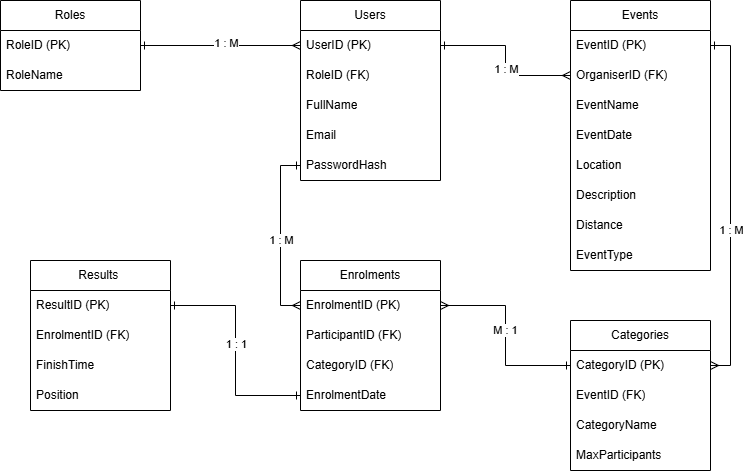

The diagram above was exported from draw.io. Its source (the exported page's mxGraphModel, read from the mxfile embedded in the PNG):
<mxGraphModel dx="984" dy="572" grid="1" gridSize="10" guides="1" tooltips="1" connect="1" arrows="1" fold="1" page="1" pageScale="1" pageWidth="850" pageHeight="1100" math="0" shadow="0">
  <root>
    <mxCell id="0" />
    <mxCell id="1" parent="0" />
    <mxCell id="OFYXjOBXacTRlihF-Mab-1" parent="1" style="swimlane;fontStyle=0;childLayout=stackLayout;horizontal=1;startSize=30;horizontalStack=0;resizeParent=1;resizeParentMax=0;resizeLast=0;collapsible=1;marginBottom=0;whiteSpace=wrap;html=1;" value="Roles" vertex="1">
      <mxGeometry height="90" width="140" x="40" y="60" as="geometry" />
    </mxCell>
    <mxCell id="OFYXjOBXacTRlihF-Mab-2" parent="OFYXjOBXacTRlihF-Mab-1" style="text;strokeColor=none;fillColor=none;align=left;verticalAlign=middle;spacingLeft=4;spacingRight=4;overflow=hidden;points=[[0,0.5],[1,0.5]];portConstraint=eastwest;rotatable=0;whiteSpace=wrap;html=1;" value="RoleID (PK)" vertex="1">
      <mxGeometry height="30" width="140" y="30" as="geometry" />
    </mxCell>
    <mxCell id="OFYXjOBXacTRlihF-Mab-3" parent="OFYXjOBXacTRlihF-Mab-1" style="text;strokeColor=none;fillColor=none;align=left;verticalAlign=middle;spacingLeft=4;spacingRight=4;overflow=hidden;points=[[0,0.5],[1,0.5]];portConstraint=eastwest;rotatable=0;whiteSpace=wrap;html=1;" value="RoleName" vertex="1">
      <mxGeometry height="30" width="140" y="60" as="geometry" />
    </mxCell>
    <mxCell id="OFYXjOBXacTRlihF-Mab-5" parent="1" style="swimlane;fontStyle=0;childLayout=stackLayout;horizontal=1;startSize=30;horizontalStack=0;resizeParent=1;resizeParentMax=0;resizeLast=0;collapsible=1;marginBottom=0;whiteSpace=wrap;html=1;" value="Users" vertex="1">
      <mxGeometry height="180" width="140" x="340" y="60" as="geometry" />
    </mxCell>
    <mxCell id="OFYXjOBXacTRlihF-Mab-6" parent="OFYXjOBXacTRlihF-Mab-5" style="text;strokeColor=none;fillColor=none;align=left;verticalAlign=middle;spacingLeft=4;spacingRight=4;overflow=hidden;points=[[0,0.5],[1,0.5]];portConstraint=eastwest;rotatable=0;whiteSpace=wrap;html=1;" value="UserID (PK)" vertex="1">
      <mxGeometry height="30" width="140" y="30" as="geometry" />
    </mxCell>
    <mxCell id="OFYXjOBXacTRlihF-Mab-7" parent="OFYXjOBXacTRlihF-Mab-5" style="text;strokeColor=none;fillColor=none;align=left;verticalAlign=middle;spacingLeft=4;spacingRight=4;overflow=hidden;points=[[0,0.5],[1,0.5]];portConstraint=eastwest;rotatable=0;whiteSpace=wrap;html=1;" value="RoleID (FK)" vertex="1">
      <mxGeometry height="30" width="140" y="60" as="geometry" />
    </mxCell>
    <mxCell id="OFYXjOBXacTRlihF-Mab-8" parent="OFYXjOBXacTRlihF-Mab-5" style="text;strokeColor=none;fillColor=none;align=left;verticalAlign=middle;spacingLeft=4;spacingRight=4;overflow=hidden;points=[[0,0.5],[1,0.5]];portConstraint=eastwest;rotatable=0;whiteSpace=wrap;html=1;" value="FullName" vertex="1">
      <mxGeometry height="30" width="140" y="90" as="geometry" />
    </mxCell>
    <mxCell id="OFYXjOBXacTRlihF-Mab-9" parent="OFYXjOBXacTRlihF-Mab-5" style="text;strokeColor=none;fillColor=none;align=left;verticalAlign=middle;spacingLeft=4;spacingRight=4;overflow=hidden;points=[[0,0.5],[1,0.5]];portConstraint=eastwest;rotatable=0;whiteSpace=wrap;html=1;" value="Email" vertex="1">
      <mxGeometry height="30" width="140" y="120" as="geometry" />
    </mxCell>
    <mxCell id="OFYXjOBXacTRlihF-Mab-10" parent="OFYXjOBXacTRlihF-Mab-5" style="text;strokeColor=none;fillColor=none;align=left;verticalAlign=middle;spacingLeft=4;spacingRight=4;overflow=hidden;points=[[0,0.5],[1,0.5]];portConstraint=eastwest;rotatable=0;whiteSpace=wrap;html=1;" value="PasswordHash" vertex="1">
      <mxGeometry height="30" width="140" y="150" as="geometry" />
    </mxCell>
    <mxCell id="OFYXjOBXacTRlihF-Mab-14" edge="1" parent="1" source="OFYXjOBXacTRlihF-Mab-2" style="edgeStyle=orthogonalEdgeStyle;rounded=0;orthogonalLoop=1;jettySize=auto;html=1;exitX=1;exitY=0.5;exitDx=0;exitDy=0;entryX=0;entryY=0.5;entryDx=0;entryDy=0;endArrow=ERmany;endFill=0;targetPerimeterSpacing=1;jumpStyle=none;startArrow=ERone;startFill=0;" target="OFYXjOBXacTRlihF-Mab-6">
      <mxGeometry relative="1" as="geometry" />
    </mxCell>
    <mxCell id="OFYXjOBXacTRlihF-Mab-52" connectable="0" parent="OFYXjOBXacTRlihF-Mab-14" style="edgeLabel;html=1;align=center;verticalAlign=middle;resizable=0;points=[];" value="1 : M" vertex="1">
      <mxGeometry relative="1" x="0.0625" y="3" as="geometry">
        <mxPoint as="offset" />
      </mxGeometry>
    </mxCell>
    <mxCell id="OFYXjOBXacTRlihF-Mab-15" parent="1" style="swimlane;fontStyle=0;childLayout=stackLayout;horizontal=1;startSize=30;horizontalStack=0;resizeParent=1;resizeParentMax=0;resizeLast=0;collapsible=1;marginBottom=0;whiteSpace=wrap;html=1;" value="Events" vertex="1">
      <mxGeometry height="270" width="140" x="610" y="60" as="geometry" />
    </mxCell>
    <mxCell id="OFYXjOBXacTRlihF-Mab-16" parent="OFYXjOBXacTRlihF-Mab-15" style="text;strokeColor=none;fillColor=none;align=left;verticalAlign=middle;spacingLeft=4;spacingRight=4;overflow=hidden;points=[[0,0.5],[1,0.5]];portConstraint=eastwest;rotatable=0;whiteSpace=wrap;html=1;" value="EventID (PK)" vertex="1">
      <mxGeometry height="30" width="140" y="30" as="geometry" />
    </mxCell>
    <mxCell id="OFYXjOBXacTRlihF-Mab-17" parent="OFYXjOBXacTRlihF-Mab-15" style="text;strokeColor=none;fillColor=none;align=left;verticalAlign=middle;spacingLeft=4;spacingRight=4;overflow=hidden;points=[[0,0.5],[1,0.5]];portConstraint=eastwest;rotatable=0;whiteSpace=wrap;html=1;" value="OrganiserID (FK)" vertex="1">
      <mxGeometry height="30" width="140" y="60" as="geometry" />
    </mxCell>
    <mxCell id="OFYXjOBXacTRlihF-Mab-18" parent="OFYXjOBXacTRlihF-Mab-15" style="text;strokeColor=none;fillColor=none;align=left;verticalAlign=middle;spacingLeft=4;spacingRight=4;overflow=hidden;points=[[0,0.5],[1,0.5]];portConstraint=eastwest;rotatable=0;whiteSpace=wrap;html=1;" value="EventName" vertex="1">
      <mxGeometry height="30" width="140" y="90" as="geometry" />
    </mxCell>
    <mxCell id="OFYXjOBXacTRlihF-Mab-23" parent="OFYXjOBXacTRlihF-Mab-15" style="text;strokeColor=none;fillColor=none;align=left;verticalAlign=middle;spacingLeft=4;spacingRight=4;overflow=hidden;points=[[0,0.5],[1,0.5]];portConstraint=eastwest;rotatable=0;whiteSpace=wrap;html=1;" value="EventDate" vertex="1">
      <mxGeometry height="30" width="140" y="120" as="geometry" />
    </mxCell>
    <mxCell id="OFYXjOBXacTRlihF-Mab-24" parent="OFYXjOBXacTRlihF-Mab-15" style="text;strokeColor=none;fillColor=none;align=left;verticalAlign=middle;spacingLeft=4;spacingRight=4;overflow=hidden;points=[[0,0.5],[1,0.5]];portConstraint=eastwest;rotatable=0;whiteSpace=wrap;html=1;" value="Location" vertex="1">
      <mxGeometry height="30" width="140" y="150" as="geometry" />
    </mxCell>
    <mxCell id="GFbISwZ34tnU3t0u_JnR-1" parent="OFYXjOBXacTRlihF-Mab-15" style="text;strokeColor=none;fillColor=none;align=left;verticalAlign=middle;spacingLeft=4;spacingRight=4;overflow=hidden;points=[[0,0.5],[1,0.5]];portConstraint=eastwest;rotatable=0;whiteSpace=wrap;html=1;" value="Description" vertex="1">
      <mxGeometry height="30" width="140" y="180" as="geometry" />
    </mxCell>
    <mxCell id="GFbISwZ34tnU3t0u_JnR-2" parent="OFYXjOBXacTRlihF-Mab-15" style="text;strokeColor=none;fillColor=none;align=left;verticalAlign=middle;spacingLeft=4;spacingRight=4;overflow=hidden;points=[[0,0.5],[1,0.5]];portConstraint=eastwest;rotatable=0;whiteSpace=wrap;html=1;" value="Distance" vertex="1">
      <mxGeometry height="30" width="140" y="210" as="geometry" />
    </mxCell>
    <mxCell id="GFbISwZ34tnU3t0u_JnR-3" parent="OFYXjOBXacTRlihF-Mab-15" style="text;strokeColor=none;fillColor=none;align=left;verticalAlign=middle;spacingLeft=4;spacingRight=4;overflow=hidden;points=[[0,0.5],[1,0.5]];portConstraint=eastwest;rotatable=0;whiteSpace=wrap;html=1;" value="EventType" vertex="1">
      <mxGeometry height="30" width="140" y="240" as="geometry" />
    </mxCell>
    <mxCell id="OFYXjOBXacTRlihF-Mab-29" edge="1" parent="1" source="OFYXjOBXacTRlihF-Mab-6" style="edgeStyle=orthogonalEdgeStyle;rounded=0;orthogonalLoop=1;jettySize=auto;html=1;exitX=1;exitY=0.5;exitDx=0;exitDy=0;entryX=0;entryY=0.5;entryDx=0;entryDy=0;startArrow=ERone;startFill=0;endArrow=ERmany;endFill=0;" target="OFYXjOBXacTRlihF-Mab-17">
      <mxGeometry relative="1" as="geometry" />
    </mxCell>
    <mxCell id="OFYXjOBXacTRlihF-Mab-53" connectable="0" parent="OFYXjOBXacTRlihF-Mab-29" style="edgeLabel;html=1;align=center;verticalAlign=middle;resizable=0;points=[];" value="1 : M" vertex="1">
      <mxGeometry relative="1" x="0.0975" as="geometry">
        <mxPoint as="offset" />
      </mxGeometry>
    </mxCell>
    <mxCell id="OFYXjOBXacTRlihF-Mab-30" parent="1" style="swimlane;fontStyle=0;childLayout=stackLayout;horizontal=1;startSize=30;horizontalStack=0;resizeParent=1;resizeParentMax=0;resizeLast=0;collapsible=1;marginBottom=0;whiteSpace=wrap;html=1;" value="Categories" vertex="1">
      <mxGeometry height="150" width="140" x="610" y="380" as="geometry" />
    </mxCell>
    <mxCell id="OFYXjOBXacTRlihF-Mab-31" parent="OFYXjOBXacTRlihF-Mab-30" style="text;strokeColor=none;fillColor=none;align=left;verticalAlign=middle;spacingLeft=4;spacingRight=4;overflow=hidden;points=[[0,0.5],[1,0.5]];portConstraint=eastwest;rotatable=0;whiteSpace=wrap;html=1;" value="CategoryID (PK)" vertex="1">
      <mxGeometry height="30" width="140" y="30" as="geometry" />
    </mxCell>
    <mxCell id="OFYXjOBXacTRlihF-Mab-32" parent="OFYXjOBXacTRlihF-Mab-30" style="text;strokeColor=none;fillColor=none;align=left;verticalAlign=middle;spacingLeft=4;spacingRight=4;overflow=hidden;points=[[0,0.5],[1,0.5]];portConstraint=eastwest;rotatable=0;whiteSpace=wrap;html=1;" value="EventID (FK)" vertex="1">
      <mxGeometry height="30" width="140" y="60" as="geometry" />
    </mxCell>
    <mxCell id="OFYXjOBXacTRlihF-Mab-33" parent="OFYXjOBXacTRlihF-Mab-30" style="text;strokeColor=none;fillColor=none;align=left;verticalAlign=middle;spacingLeft=4;spacingRight=4;overflow=hidden;points=[[0,0.5],[1,0.5]];portConstraint=eastwest;rotatable=0;whiteSpace=wrap;html=1;" value="CategoryName&amp;nbsp;" vertex="1">
      <mxGeometry height="30" width="140" y="90" as="geometry" />
    </mxCell>
    <mxCell id="OFYXjOBXacTRlihF-Mab-34" parent="OFYXjOBXacTRlihF-Mab-30" style="text;strokeColor=none;fillColor=none;align=left;verticalAlign=middle;spacingLeft=4;spacingRight=4;overflow=hidden;points=[[0,0.5],[1,0.5]];portConstraint=eastwest;rotatable=0;whiteSpace=wrap;html=1;" value="MaxParticipants" vertex="1">
      <mxGeometry height="30" width="140" y="120" as="geometry" />
    </mxCell>
    <mxCell id="OFYXjOBXacTRlihF-Mab-36" edge="1" parent="1" source="OFYXjOBXacTRlihF-Mab-16" style="edgeStyle=orthogonalEdgeStyle;rounded=0;orthogonalLoop=1;jettySize=auto;html=1;exitX=1;exitY=0.5;exitDx=0;exitDy=0;entryX=1;entryY=0.5;entryDx=0;entryDy=0;startArrow=ERone;startFill=0;endArrow=ERmany;endFill=0;" target="OFYXjOBXacTRlihF-Mab-31">
      <mxGeometry relative="1" as="geometry" />
    </mxCell>
    <mxCell id="OFYXjOBXacTRlihF-Mab-54" connectable="0" parent="OFYXjOBXacTRlihF-Mab-36" style="edgeLabel;html=1;align=center;verticalAlign=middle;resizable=0;points=[];" value="1 : M" vertex="1">
      <mxGeometry relative="1" x="0.132" as="geometry">
        <mxPoint as="offset" />
      </mxGeometry>
    </mxCell>
    <mxCell id="OFYXjOBXacTRlihF-Mab-37" parent="1" style="swimlane;fontStyle=0;childLayout=stackLayout;horizontal=1;startSize=30;horizontalStack=0;resizeParent=1;resizeParentMax=0;resizeLast=0;collapsible=1;marginBottom=0;whiteSpace=wrap;html=1;" value="Enrolments" vertex="1">
      <mxGeometry height="150" width="140" x="340" y="320" as="geometry" />
    </mxCell>
    <mxCell id="OFYXjOBXacTRlihF-Mab-38" parent="OFYXjOBXacTRlihF-Mab-37" style="text;strokeColor=none;fillColor=none;align=left;verticalAlign=middle;spacingLeft=4;spacingRight=4;overflow=hidden;points=[[0,0.5],[1,0.5]];portConstraint=eastwest;rotatable=0;whiteSpace=wrap;html=1;" value="EnrolmentID (PK)" vertex="1">
      <mxGeometry height="30" width="140" y="30" as="geometry" />
    </mxCell>
    <mxCell id="OFYXjOBXacTRlihF-Mab-39" parent="OFYXjOBXacTRlihF-Mab-37" style="text;strokeColor=none;fillColor=none;align=left;verticalAlign=middle;spacingLeft=4;spacingRight=4;overflow=hidden;points=[[0,0.5],[1,0.5]];portConstraint=eastwest;rotatable=0;whiteSpace=wrap;html=1;" value="ParticipantID (FK)" vertex="1">
      <mxGeometry height="30" width="140" y="60" as="geometry" />
    </mxCell>
    <mxCell id="OFYXjOBXacTRlihF-Mab-40" parent="OFYXjOBXacTRlihF-Mab-37" style="text;strokeColor=none;fillColor=none;align=left;verticalAlign=middle;spacingLeft=4;spacingRight=4;overflow=hidden;points=[[0,0.5],[1,0.5]];portConstraint=eastwest;rotatable=0;whiteSpace=wrap;html=1;" value="CategoryID (FK)" vertex="1">
      <mxGeometry height="30" width="140" y="90" as="geometry" />
    </mxCell>
    <mxCell id="OFYXjOBXacTRlihF-Mab-41" parent="OFYXjOBXacTRlihF-Mab-37" style="text;strokeColor=none;fillColor=none;align=left;verticalAlign=middle;spacingLeft=4;spacingRight=4;overflow=hidden;points=[[0,0.5],[1,0.5]];portConstraint=eastwest;rotatable=0;whiteSpace=wrap;html=1;" value="EnrolmentDate" vertex="1">
      <mxGeometry height="30" width="140" y="120" as="geometry" />
    </mxCell>
    <mxCell id="OFYXjOBXacTRlihF-Mab-42" parent="1" style="swimlane;fontStyle=0;childLayout=stackLayout;horizontal=1;startSize=30;horizontalStack=0;resizeParent=1;resizeParentMax=0;resizeLast=0;collapsible=1;marginBottom=0;whiteSpace=wrap;html=1;" value="Results&amp;nbsp;" vertex="1">
      <mxGeometry height="150" width="140" x="70" y="320" as="geometry" />
    </mxCell>
    <mxCell id="OFYXjOBXacTRlihF-Mab-43" parent="OFYXjOBXacTRlihF-Mab-42" style="text;strokeColor=none;fillColor=none;align=left;verticalAlign=middle;spacingLeft=4;spacingRight=4;overflow=hidden;points=[[0,0.5],[1,0.5]];portConstraint=eastwest;rotatable=0;whiteSpace=wrap;html=1;" value="ResultID (PK)" vertex="1">
      <mxGeometry height="30" width="140" y="30" as="geometry" />
    </mxCell>
    <mxCell id="OFYXjOBXacTRlihF-Mab-44" parent="OFYXjOBXacTRlihF-Mab-42" style="text;strokeColor=none;fillColor=none;align=left;verticalAlign=middle;spacingLeft=4;spacingRight=4;overflow=hidden;points=[[0,0.5],[1,0.5]];portConstraint=eastwest;rotatable=0;whiteSpace=wrap;html=1;" value="EnrolmentID (FK)" vertex="1">
      <mxGeometry height="30" width="140" y="60" as="geometry" />
    </mxCell>
    <mxCell id="OFYXjOBXacTRlihF-Mab-45" parent="OFYXjOBXacTRlihF-Mab-42" style="text;strokeColor=none;fillColor=none;align=left;verticalAlign=middle;spacingLeft=4;spacingRight=4;overflow=hidden;points=[[0,0.5],[1,0.5]];portConstraint=eastwest;rotatable=0;whiteSpace=wrap;html=1;" value="FinishTime" vertex="1">
      <mxGeometry height="30" width="140" y="90" as="geometry" />
    </mxCell>
    <mxCell id="OFYXjOBXacTRlihF-Mab-48" parent="OFYXjOBXacTRlihF-Mab-42" style="text;strokeColor=none;fillColor=none;align=left;verticalAlign=middle;spacingLeft=4;spacingRight=4;overflow=hidden;points=[[0,0.5],[1,0.5]];portConstraint=eastwest;rotatable=0;whiteSpace=wrap;html=1;" value="Position" vertex="1">
      <mxGeometry height="30" width="140" y="120" as="geometry" />
    </mxCell>
    <mxCell id="OFYXjOBXacTRlihF-Mab-46" edge="1" parent="1" source="OFYXjOBXacTRlihF-Mab-10" style="edgeStyle=orthogonalEdgeStyle;rounded=0;orthogonalLoop=1;jettySize=auto;html=1;exitX=0;exitY=0.5;exitDx=0;exitDy=0;entryX=0;entryY=0.5;entryDx=0;entryDy=0;startArrow=ERone;startFill=0;endArrow=ERmany;endFill=0;" target="OFYXjOBXacTRlihF-Mab-38">
      <mxGeometry relative="1" as="geometry" />
    </mxCell>
    <mxCell id="OFYXjOBXacTRlihF-Mab-57" connectable="0" parent="OFYXjOBXacTRlihF-Mab-46" style="edgeLabel;html=1;align=center;verticalAlign=middle;resizable=0;points=[];" value="1 : M" vertex="1">
      <mxGeometry relative="1" x="0.0422" as="geometry">
        <mxPoint as="offset" />
      </mxGeometry>
    </mxCell>
    <mxCell id="OFYXjOBXacTRlihF-Mab-49" edge="1" parent="1" source="OFYXjOBXacTRlihF-Mab-41" style="edgeStyle=orthogonalEdgeStyle;rounded=0;orthogonalLoop=1;jettySize=auto;html=1;exitX=0;exitY=0.5;exitDx=0;exitDy=0;entryX=1;entryY=0.5;entryDx=0;entryDy=0;startArrow=ERone;startFill=0;endArrow=ERone;endFill=0;" target="OFYXjOBXacTRlihF-Mab-43">
      <mxGeometry relative="1" as="geometry" />
    </mxCell>
    <mxCell id="OFYXjOBXacTRlihF-Mab-56" connectable="0" parent="OFYXjOBXacTRlihF-Mab-49" style="edgeLabel;html=1;align=center;verticalAlign=middle;resizable=0;points=[];" value="1 : 1" vertex="1">
      <mxGeometry relative="1" x="0.0655" as="geometry">
        <mxPoint as="offset" />
      </mxGeometry>
    </mxCell>
    <mxCell id="OFYXjOBXacTRlihF-Mab-50" edge="1" parent="1" source="OFYXjOBXacTRlihF-Mab-31" style="edgeStyle=orthogonalEdgeStyle;rounded=0;orthogonalLoop=1;jettySize=auto;html=1;exitX=0;exitY=0.5;exitDx=0;exitDy=0;entryX=1;entryY=0.5;entryDx=0;entryDy=0;startArrow=ERone;startFill=0;endArrow=ERmany;endFill=0;" target="OFYXjOBXacTRlihF-Mab-38">
      <mxGeometry relative="1" as="geometry" />
    </mxCell>
    <mxCell id="OFYXjOBXacTRlihF-Mab-55" connectable="0" parent="OFYXjOBXacTRlihF-Mab-50" style="edgeLabel;html=1;align=center;verticalAlign=middle;resizable=0;points=[];" value="M : 1" vertex="1">
      <mxGeometry relative="1" x="0.0615" y="1" as="geometry">
        <mxPoint as="offset" />
      </mxGeometry>
    </mxCell>
  </root>
</mxGraphModel>